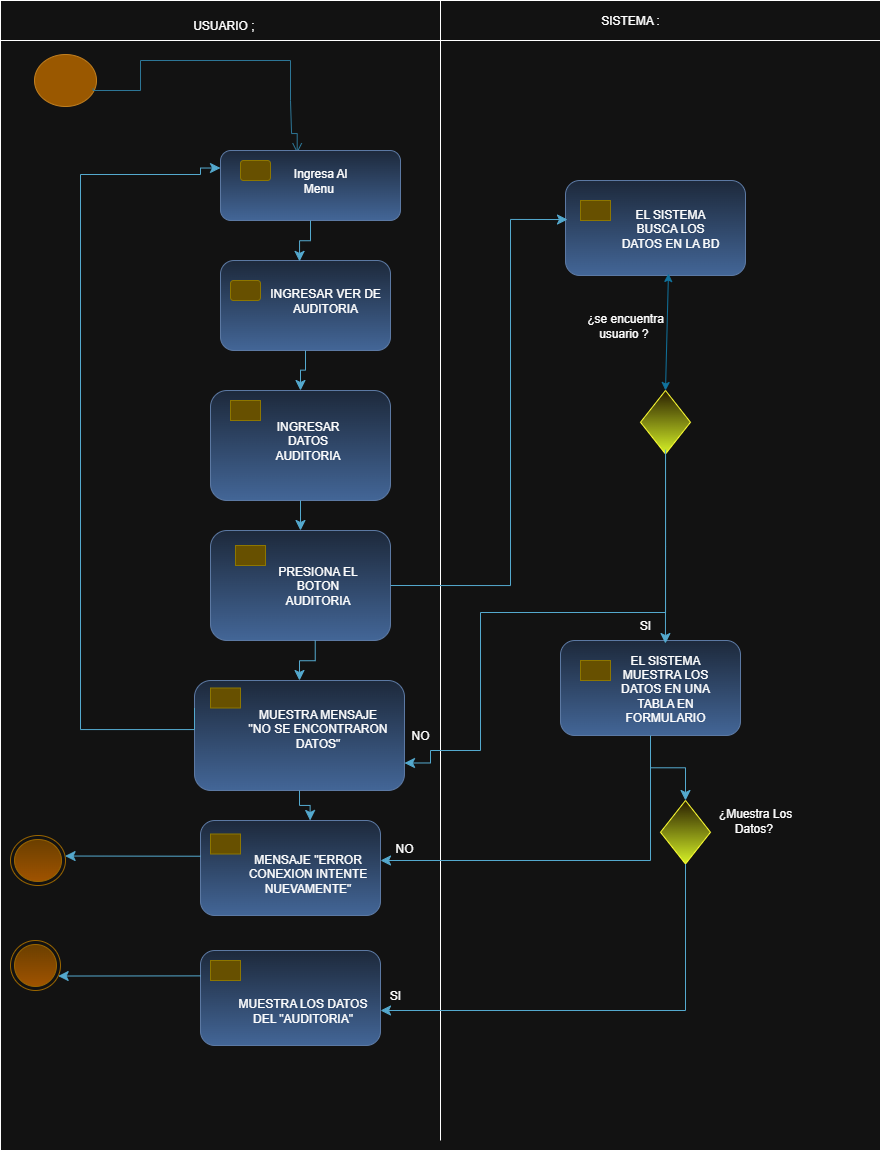

The diagram above was exported from draw.io. Its source (the exported page's mxGraphModel, read from the mxfile embedded in the PNG):
<mxGraphModel dx="1016" dy="558" grid="1" gridSize="10" guides="1" tooltips="1" connect="1" arrows="1" fold="1" page="1" pageScale="1" pageWidth="827" pageHeight="1169" math="0" shadow="0">
  <root>
    <mxCell id="0" />
    <mxCell id="1" parent="0" />
    <mxCell id="xpsnVj5g232j3aIq4sHA-10" value="" style="rounded=0;whiteSpace=wrap;html=1;movable=0;resizable=0;rotatable=0;deletable=0;editable=0;locked=1;connectable=0;" vertex="1" parent="1">
      <mxGeometry x="10" y="20" width="880" height="1140" as="geometry" />
    </mxCell>
    <mxCell id="xpsnVj5g232j3aIq4sHA-5" value="" style="ellipse;html=1;shape=startState;fillColor=#f0a30a;strokeColor=#BD7000;fontColor=#000000;" vertex="1" parent="1">
      <mxGeometry x="40" y="60" width="70" height="60" as="geometry" />
    </mxCell>
    <mxCell id="xpsnVj5g232j3aIq4sHA-11" value="" style="edgeStyle=orthogonalEdgeStyle;html=1;verticalAlign=bottom;endArrow=open;endSize=8;strokeColor=#54A9CE;rounded=0;fillColor=#0050ef;exitX=0.896;exitY=0.634;exitDx=0;exitDy=0;exitPerimeter=0;entryX=0.426;entryY=0.039;entryDx=0;entryDy=0;entryPerimeter=0;" edge="1" parent="1" source="xpsnVj5g232j3aIq4sHA-5" target="xpsnVj5g232j3aIq4sHA-17">
      <mxGeometry relative="1" as="geometry">
        <mxPoint x="307" y="140" as="targetPoint" />
        <mxPoint x="83" y="68" as="sourcePoint" />
        <Array as="points">
          <mxPoint x="103" y="100" />
          <mxPoint x="150" y="100" />
          <mxPoint x="150" y="70" />
          <mxPoint x="300" y="70" />
          <mxPoint x="300" y="110" />
          <mxPoint x="301" y="110" />
          <mxPoint x="301" y="143" />
        </Array>
      </mxGeometry>
    </mxCell>
    <mxCell id="xpsnVj5g232j3aIq4sHA-16" value="" style="rounded=1;whiteSpace=wrap;html=1;fillColor=#dae8fc;gradientColor=#7ea6e0;strokeColor=#6c8ebf;" vertex="1" parent="1">
      <mxGeometry x="230" y="270" width="170" height="90" as="geometry" />
    </mxCell>
    <mxCell id="xpsnVj5g232j3aIq4sHA-17" value="" style="rounded=1;whiteSpace=wrap;html=1;fillColor=#dae8fc;gradientColor=#7ea6e0;strokeColor=#6c8ebf;" vertex="1" parent="1">
      <mxGeometry x="230" y="160" width="180" height="70" as="geometry" />
    </mxCell>
    <mxCell id="xpsnVj5g232j3aIq4sHA-18" value="" style="rounded=1;whiteSpace=wrap;html=1;fillColor=#e3c800;strokeColor=#B09500;fontColor=#000000;" vertex="1" parent="1">
      <mxGeometry x="250" y="170" width="30" height="20" as="geometry" />
    </mxCell>
    <mxCell id="xpsnVj5g232j3aIq4sHA-20" value="" style="rounded=0;whiteSpace=wrap;html=1;movable=0;resizable=0;rotatable=0;deletable=0;editable=0;locked=1;connectable=0;" vertex="1" parent="1">
      <mxGeometry x="10" y="10" width="880" height="40" as="geometry" />
    </mxCell>
    <mxCell id="xpsnVj5g232j3aIq4sHA-23" value="" style="endArrow=none;html=1;rounded=0;movable=0;resizable=0;rotatable=0;deletable=0;editable=0;locked=1;connectable=0;" edge="1" parent="1">
      <mxGeometry width="50" height="50" relative="1" as="geometry">
        <mxPoint x="450" y="1150" as="sourcePoint" />
        <mxPoint x="450" y="10" as="targetPoint" />
      </mxGeometry>
    </mxCell>
    <mxCell id="xpsnVj5g232j3aIq4sHA-34" value="" style="rounded=1;whiteSpace=wrap;html=1;fillColor=#e3c800;strokeColor=#B09500;fontColor=#000000;" vertex="1" parent="1">
      <mxGeometry x="240" y="290" width="30" height="20" as="geometry" />
    </mxCell>
    <mxCell id="xpsnVj5g232j3aIq4sHA-39" value="USUARIO ;&amp;nbsp;" style="text;html=1;align=center;verticalAlign=middle;whiteSpace=wrap;rounded=0;" vertex="1" parent="1">
      <mxGeometry x="140" y="20" width="190" height="30" as="geometry" />
    </mxCell>
    <mxCell id="xpsnVj5g232j3aIq4sHA-40" value="SISTEMA :" style="text;html=1;align=center;verticalAlign=middle;whiteSpace=wrap;rounded=0;" vertex="1" parent="1">
      <mxGeometry x="590" y="15" width="100" height="30" as="geometry" />
    </mxCell>
    <mxCell id="xpsnVj5g232j3aIq4sHA-42" value="" style="edgeStyle=elbowEdgeStyle;elbow=vertical;endArrow=classic;html=1;curved=0;rounded=0;endSize=8;startSize=8;exitX=0.5;exitY=1;exitDx=0;exitDy=0;entryX=0.465;entryY=0.01;entryDx=0;entryDy=0;entryPerimeter=0;fillColor=#b1ddf0;strokeColor=#10739e;" edge="1" parent="1" source="xpsnVj5g232j3aIq4sHA-17" target="xpsnVj5g232j3aIq4sHA-16">
      <mxGeometry width="50" height="50" relative="1" as="geometry">
        <mxPoint x="430" y="380" as="sourcePoint" />
        <mxPoint x="480" y="330" as="targetPoint" />
      </mxGeometry>
    </mxCell>
    <mxCell id="xpsnVj5g232j3aIq4sHA-55" value="" style="rounded=1;whiteSpace=wrap;html=1;fillColor=#dae8fc;gradientColor=#7ea6e0;strokeColor=#6c8ebf;" vertex="1" parent="1">
      <mxGeometry x="220" y="540" width="180" height="110" as="geometry" />
    </mxCell>
    <mxCell id="xpsnVj5g232j3aIq4sHA-56" value="" style="rounded=1;whiteSpace=wrap;html=1;fillColor=#e3c800;strokeColor=#B09500;fontColor=#000000;arcSize=0;" vertex="1" parent="1">
      <mxGeometry x="245" y="555" width="30" height="20" as="geometry" />
    </mxCell>
    <mxCell id="xpsnVj5g232j3aIq4sHA-58" value="" style="rounded=1;whiteSpace=wrap;html=1;fillColor=#dae8fc;gradientColor=#7ea6e0;strokeColor=#6c8ebf;" vertex="1" parent="1">
      <mxGeometry x="220" y="400" width="180" height="110" as="geometry" />
    </mxCell>
    <mxCell id="xpsnVj5g232j3aIq4sHA-59" value="" style="rounded=1;whiteSpace=wrap;html=1;fillColor=#e3c800;strokeColor=#B09500;fontColor=#000000;arcSize=0;" vertex="1" parent="1">
      <mxGeometry x="240" y="410" width="30" height="20" as="geometry" />
    </mxCell>
    <mxCell id="xpsnVj5g232j3aIq4sHA-60" value="" style="edgeStyle=elbowEdgeStyle;elbow=vertical;endArrow=classic;html=1;curved=0;rounded=0;endSize=8;startSize=8;exitX=0.5;exitY=1;exitDx=0;exitDy=0;entryX=0.5;entryY=0;entryDx=0;entryDy=0;fillColor=#b1ddf0;strokeColor=#10739e;" edge="1" parent="1" source="xpsnVj5g232j3aIq4sHA-16" target="xpsnVj5g232j3aIq4sHA-58">
      <mxGeometry width="50" height="50" relative="1" as="geometry">
        <mxPoint x="380" y="320" as="sourcePoint" />
        <mxPoint x="394" y="361" as="targetPoint" />
      </mxGeometry>
    </mxCell>
    <mxCell id="xpsnVj5g232j3aIq4sHA-61" value="" style="edgeStyle=elbowEdgeStyle;elbow=vertical;endArrow=classic;html=1;curved=0;rounded=0;endSize=8;startSize=8;exitX=0.5;exitY=1;exitDx=0;exitDy=0;fillColor=#b1ddf0;strokeColor=#10739e;" edge="1" parent="1" source="xpsnVj5g232j3aIq4sHA-58" target="xpsnVj5g232j3aIq4sHA-55">
      <mxGeometry width="50" height="50" relative="1" as="geometry">
        <mxPoint x="325" y="390" as="sourcePoint" />
        <mxPoint x="320" y="430" as="targetPoint" />
      </mxGeometry>
    </mxCell>
    <mxCell id="xpsnVj5g232j3aIq4sHA-62" value="" style="rounded=1;whiteSpace=wrap;html=1;fillColor=#dae8fc;gradientColor=#7ea6e0;strokeColor=#6c8ebf;" vertex="1" parent="1">
      <mxGeometry x="204" y="690" width="210" height="110" as="geometry" />
    </mxCell>
    <mxCell id="xpsnVj5g232j3aIq4sHA-63" value="" style="rounded=1;whiteSpace=wrap;html=1;fillColor=#e3c800;strokeColor=#B09500;fontColor=#000000;arcSize=0;" vertex="1" parent="1">
      <mxGeometry x="220" y="697.5" width="30" height="20" as="geometry" />
    </mxCell>
    <mxCell id="xpsnVj5g232j3aIq4sHA-65" value="" style="edgeStyle=elbowEdgeStyle;elbow=vertical;endArrow=classic;html=1;curved=0;rounded=0;endSize=8;startSize=8;exitX=0.5;exitY=1;exitDx=0;exitDy=0;fillColor=#b1ddf0;strokeColor=#10739e;entryX=0.5;entryY=0;entryDx=0;entryDy=0;" edge="1" parent="1" target="xpsnVj5g232j3aIq4sHA-62">
      <mxGeometry width="50" height="50" relative="1" as="geometry">
        <mxPoint x="324.73" y="650" as="sourcePoint" />
        <mxPoint x="324.73" y="680" as="targetPoint" />
      </mxGeometry>
    </mxCell>
    <mxCell id="xpsnVj5g232j3aIq4sHA-67" value="" style="edgeStyle=orthogonalEdgeStyle;elbow=vertical;endArrow=classic;html=1;rounded=0;endSize=8;startSize=8;fillColor=#b1ddf0;strokeColor=#10739e;entryX=0;entryY=0.25;entryDx=0;entryDy=0;exitX=0;exitY=0.25;exitDx=0;exitDy=0;" edge="1" parent="1" source="xpsnVj5g232j3aIq4sHA-62" target="xpsnVj5g232j3aIq4sHA-17">
      <mxGeometry width="50" height="50" relative="1" as="geometry">
        <mxPoint x="220" y="739" as="sourcePoint" />
        <mxPoint x="209.92000000000002" y="171.25" as="targetPoint" />
        <Array as="points">
          <mxPoint x="204" y="739" />
          <mxPoint x="90" y="739" />
          <mxPoint x="90" y="184" />
          <mxPoint x="210" y="184" />
          <mxPoint x="210" y="178" />
        </Array>
      </mxGeometry>
    </mxCell>
    <mxCell id="xpsnVj5g232j3aIq4sHA-69" value="" style="ellipse;html=1;shape=endState;fillColor=#ffcd28;strokeColor=#d79b00;gradientColor=#ffa500;" vertex="1" parent="1">
      <mxGeometry x="20" y="845" width="55" height="50" as="geometry" />
    </mxCell>
    <mxCell id="xpsnVj5g232j3aIq4sHA-71" value="" style="ellipse;html=1;shape=endState;fillColor=#ffcd28;strokeColor=#d79b00;gradientColor=#ffa500;" vertex="1" parent="1">
      <mxGeometry x="20" y="950" width="50" height="50" as="geometry" />
    </mxCell>
    <mxCell id="xpsnVj5g232j3aIq4sHA-72" value="" style="rounded=1;whiteSpace=wrap;html=1;fillColor=#dae8fc;gradientColor=#7ea6e0;strokeColor=#6c8ebf;" vertex="1" parent="1">
      <mxGeometry x="210" y="830" width="180" height="95" as="geometry" />
    </mxCell>
    <mxCell id="xpsnVj5g232j3aIq4sHA-73" value="" style="rounded=1;whiteSpace=wrap;html=1;fillColor=#e3c800;strokeColor=#B09500;fontColor=#000000;arcSize=0;" vertex="1" parent="1">
      <mxGeometry x="220" y="843.5" width="30" height="20" as="geometry" />
    </mxCell>
    <mxCell id="xpsnVj5g232j3aIq4sHA-80" value="" style="rounded=1;whiteSpace=wrap;html=1;fillColor=#dae8fc;gradientColor=#7ea6e0;strokeColor=#6c8ebf;" vertex="1" parent="1">
      <mxGeometry x="210" y="960" width="180" height="95" as="geometry" />
    </mxCell>
    <mxCell id="xpsnVj5g232j3aIq4sHA-81" value="" style="rounded=1;whiteSpace=wrap;html=1;fillColor=#e3c800;strokeColor=#B09500;fontColor=#000000;arcSize=0;" vertex="1" parent="1">
      <mxGeometry x="220" y="970" width="30" height="20" as="geometry" />
    </mxCell>
    <mxCell id="xpsnVj5g232j3aIq4sHA-84" value="" style="edgeStyle=elbowEdgeStyle;elbow=vertical;endArrow=classic;html=1;curved=0;rounded=0;endSize=8;startSize=8;exitX=0.5;exitY=1;exitDx=0;exitDy=0;fillColor=#b1ddf0;strokeColor=#10739e;entryX=0.609;entryY=0;entryDx=0;entryDy=0;entryPerimeter=0;" edge="1" parent="1" source="xpsnVj5g232j3aIq4sHA-62" target="xpsnVj5g232j3aIq4sHA-72">
      <mxGeometry width="50" height="50" relative="1" as="geometry">
        <mxPoint x="500" y="780" as="sourcePoint" />
        <mxPoint x="500.27" y="820" as="targetPoint" />
      </mxGeometry>
    </mxCell>
    <mxCell id="xpsnVj5g232j3aIq4sHA-85" value="" style="rounded=1;whiteSpace=wrap;html=1;fillColor=#dae8fc;gradientColor=#7ea6e0;strokeColor=#6c8ebf;" vertex="1" parent="1">
      <mxGeometry x="570" y="650" width="180" height="95" as="geometry" />
    </mxCell>
    <mxCell id="xpsnVj5g232j3aIq4sHA-86" value="" style="rounded=1;whiteSpace=wrap;html=1;fillColor=#e3c800;strokeColor=#B09500;fontColor=#000000;arcSize=0;" vertex="1" parent="1">
      <mxGeometry x="590" y="670" width="30" height="20" as="geometry" />
    </mxCell>
    <mxCell id="xpsnVj5g232j3aIq4sHA-89" value="" style="rounded=1;whiteSpace=wrap;html=1;fillColor=#dae8fc;gradientColor=#7ea6e0;strokeColor=#6c8ebf;" vertex="1" parent="1">
      <mxGeometry x="575" y="190" width="180" height="95" as="geometry" />
    </mxCell>
    <mxCell id="xpsnVj5g232j3aIq4sHA-90" value="" style="rounded=1;whiteSpace=wrap;html=1;fillColor=#e3c800;strokeColor=#B09500;fontColor=#000000;arcSize=0;" vertex="1" parent="1">
      <mxGeometry x="590" y="210" width="30" height="20" as="geometry" />
    </mxCell>
    <mxCell id="xpsnVj5g232j3aIq4sHA-91" value="" style="rhombus;whiteSpace=wrap;html=1;fillColor=#fff2cc;strokeColor=light-dark(#D6B656,#FFFF33);gradientColor=light-dark(#FFD966,#D6F227);" vertex="1" parent="1">
      <mxGeometry x="670" y="810" width="50" height="63.5" as="geometry" />
    </mxCell>
    <mxCell id="xpsnVj5g232j3aIq4sHA-95" value="" style="rhombus;whiteSpace=wrap;html=1;fillColor=#fff2cc;strokeColor=light-dark(#D6B656,#FFFF33);gradientColor=light-dark(#FFD966,#D6F227);" vertex="1" parent="1">
      <mxGeometry x="650" y="400" width="50" height="63.5" as="geometry" />
    </mxCell>
    <mxCell id="xpsnVj5g232j3aIq4sHA-98" value="" style="edgeStyle=elbowEdgeStyle;elbow=vertical;endArrow=classic;html=1;curved=0;rounded=0;endSize=8;startSize=8;exitX=0;exitY=0.376;exitDx=0;exitDy=0;fillColor=#b1ddf0;strokeColor=#10739e;exitPerimeter=0;" edge="1" parent="1" source="xpsnVj5g232j3aIq4sHA-72" target="xpsnVj5g232j3aIq4sHA-69">
      <mxGeometry width="50" height="50" relative="1" as="geometry">
        <mxPoint x="160" y="865" as="sourcePoint" />
        <mxPoint x="160.26999999999998" y="905" as="targetPoint" />
      </mxGeometry>
    </mxCell>
    <mxCell id="xpsnVj5g232j3aIq4sHA-99" value="" style="edgeStyle=elbowEdgeStyle;elbow=vertical;endArrow=classic;html=1;curved=0;rounded=0;endSize=8;startSize=8;exitX=0;exitY=0.376;exitDx=0;exitDy=0;fillColor=#b1ddf0;strokeColor=#10739e;exitPerimeter=0;" edge="1" parent="1" target="xpsnVj5g232j3aIq4sHA-71">
      <mxGeometry width="50" height="50" relative="1" as="geometry">
        <mxPoint x="210" y="985.38" as="sourcePoint" />
        <mxPoint x="60" y="984.38" as="targetPoint" />
      </mxGeometry>
    </mxCell>
    <mxCell id="xpsnVj5g232j3aIq4sHA-100" value="" style="edgeStyle=elbowEdgeStyle;elbow=vertical;endArrow=classic;html=1;curved=0;rounded=0;endSize=8;startSize=8;fillColor=#b1ddf0;strokeColor=#10739e;entryX=1;entryY=0.5;entryDx=0;entryDy=0;exitX=0.5;exitY=1;exitDx=0;exitDy=0;" edge="1" parent="1" source="xpsnVj5g232j3aIq4sHA-91">
      <mxGeometry width="50" height="50" relative="1" as="geometry">
        <mxPoint x="710" y="1015" as="sourcePoint" />
        <mxPoint x="390" y="1020" as="targetPoint" />
        <Array as="points">
          <mxPoint x="570" y="1020" />
        </Array>
      </mxGeometry>
    </mxCell>
    <mxCell id="xpsnVj5g232j3aIq4sHA-101" value="" style="edgeStyle=elbowEdgeStyle;elbow=vertical;endArrow=classic;html=1;curved=0;rounded=0;endSize=8;startSize=8;exitX=0.5;exitY=1;exitDx=0;exitDy=0;fillColor=#b1ddf0;strokeColor=#10739e;entryX=0.5;entryY=0;entryDx=0;entryDy=0;" edge="1" parent="1" source="xpsnVj5g232j3aIq4sHA-85" target="xpsnVj5g232j3aIq4sHA-91">
      <mxGeometry width="50" height="50" relative="1" as="geometry">
        <mxPoint x="659.64" y="750" as="sourcePoint" />
        <mxPoint x="659.91" y="790" as="targetPoint" />
      </mxGeometry>
    </mxCell>
    <mxCell id="xpsnVj5g232j3aIq4sHA-102" value="" style="edgeStyle=elbowEdgeStyle;elbow=vertical;endArrow=classic;html=1;curved=0;rounded=0;endSize=8;startSize=8;fillColor=#b1ddf0;strokeColor=#10739e;" edge="1" parent="1" target="xpsnVj5g232j3aIq4sHA-72">
      <mxGeometry width="50" height="50" relative="1" as="geometry">
        <mxPoint x="660" y="750" as="sourcePoint" />
        <mxPoint x="620" y="830" as="targetPoint" />
        <Array as="points">
          <mxPoint x="510" y="870" />
        </Array>
      </mxGeometry>
    </mxCell>
    <mxCell id="xpsnVj5g232j3aIq4sHA-103" value="" style="edgeStyle=orthogonalEdgeStyle;elbow=vertical;endArrow=classic;html=1;rounded=0;endSize=8;startSize=8;entryX=0.011;entryY=0.411;entryDx=0;entryDy=0;fillColor=#b1ddf0;strokeColor=#10739E;exitX=1;exitY=0.5;exitDx=0;exitDy=0;entryPerimeter=0;" edge="1" parent="1" source="xpsnVj5g232j3aIq4sHA-55" target="xpsnVj5g232j3aIq4sHA-89">
      <mxGeometry width="50" height="50" relative="1" as="geometry">
        <mxPoint x="490" y="530" as="sourcePoint" />
        <mxPoint x="510" y="391" as="targetPoint" />
        <Array as="points">
          <mxPoint x="520" y="595" />
          <mxPoint x="520" y="229" />
        </Array>
      </mxGeometry>
    </mxCell>
    <mxCell id="xpsnVj5g232j3aIq4sHA-106" value="" style="endArrow=classic;startArrow=classic;html=1;rounded=0;exitX=0.5;exitY=0;exitDx=0;exitDy=0;fillColor=#dae8fc;gradientColor=#7ea6e0;strokeColor=light-dark(#6C8EBF,#10739E);entryX=0.572;entryY=0.979;entryDx=0;entryDy=0;entryPerimeter=0;" edge="1" parent="1" source="xpsnVj5g232j3aIq4sHA-95" target="xpsnVj5g232j3aIq4sHA-89">
      <mxGeometry width="50" height="50" relative="1" as="geometry">
        <mxPoint x="650" y="390" as="sourcePoint" />
        <mxPoint x="660" y="290" as="targetPoint" />
      </mxGeometry>
    </mxCell>
    <mxCell id="xpsnVj5g232j3aIq4sHA-107" value="" style="edgeStyle=orthogonalEdgeStyle;elbow=vertical;endArrow=classic;html=1;rounded=0;endSize=8;startSize=8;exitX=0.5;exitY=1;exitDx=0;exitDy=0;fillColor=#b1ddf0;strokeColor=#10739e;entryX=1;entryY=0.75;entryDx=0;entryDy=0;" edge="1" parent="1" source="xpsnVj5g232j3aIq4sHA-95" target="xpsnVj5g232j3aIq4sHA-62">
      <mxGeometry width="50" height="50" relative="1" as="geometry">
        <mxPoint x="697.52" y="463.5" as="sourcePoint" />
        <mxPoint x="470" y="780" as="targetPoint" />
        <Array as="points">
          <mxPoint x="675" y="622" />
          <mxPoint x="490" y="622" />
          <mxPoint x="490" y="760" />
          <mxPoint x="440" y="760" />
          <mxPoint x="440" y="773" />
        </Array>
      </mxGeometry>
    </mxCell>
    <mxCell id="xpsnVj5g232j3aIq4sHA-108" value="" style="edgeStyle=elbowEdgeStyle;elbow=vertical;endArrow=classic;html=1;curved=0;rounded=0;endSize=8;startSize=8;exitX=0.501;exitY=0.932;exitDx=0;exitDy=0;fillColor=#b1ddf0;strokeColor=#10739e;exitPerimeter=0;entryX=0.583;entryY=0.032;entryDx=0;entryDy=0;entryPerimeter=0;" edge="1" parent="1" source="xpsnVj5g232j3aIq4sHA-95" target="xpsnVj5g232j3aIq4sHA-85">
      <mxGeometry width="50" height="50" relative="1" as="geometry">
        <mxPoint x="620" y="500" as="sourcePoint" />
        <mxPoint x="620" y="530" as="targetPoint" />
      </mxGeometry>
    </mxCell>
    <mxCell id="xpsnVj5g232j3aIq4sHA-109" value="Ingresa Al Menu&amp;nbsp;" style="text;html=1;align=center;verticalAlign=middle;whiteSpace=wrap;rounded=0;" vertex="1" parent="1">
      <mxGeometry x="290" y="170" width="80" height="40" as="geometry" />
    </mxCell>
    <mxCell id="xpsnVj5g232j3aIq4sHA-110" value="INGRESAR VER DE AUDITORIA" style="text;html=1;align=center;verticalAlign=middle;whiteSpace=wrap;rounded=0;" vertex="1" parent="1">
      <mxGeometry x="275" y="290" width="120" height="40" as="geometry" />
    </mxCell>
    <mxCell id="xpsnVj5g232j3aIq4sHA-112" value="¿se encuentra usuario ?&amp;nbsp;" style="text;html=1;align=center;verticalAlign=middle;whiteSpace=wrap;rounded=0;" vertex="1" parent="1">
      <mxGeometry x="590" y="320" width="90" height="30" as="geometry" />
    </mxCell>
    <mxCell id="xpsnVj5g232j3aIq4sHA-113" value="SI" style="text;html=1;align=center;verticalAlign=middle;whiteSpace=wrap;rounded=0;" vertex="1" parent="1">
      <mxGeometry x="610" y="620" width="90" height="30" as="geometry" />
    </mxCell>
    <mxCell id="xpsnVj5g232j3aIq4sHA-114" value="¿Muestra Los Datos?&amp;nbsp;" style="text;html=1;align=center;verticalAlign=middle;whiteSpace=wrap;rounded=0;" vertex="1" parent="1">
      <mxGeometry x="720" y="815" width="90" height="30" as="geometry" />
    </mxCell>
    <mxCell id="xpsnVj5g232j3aIq4sHA-115" value="SI" style="text;html=1;align=center;verticalAlign=middle;whiteSpace=wrap;rounded=0;" vertex="1" parent="1">
      <mxGeometry x="360" y="990" width="90" height="30" as="geometry" />
    </mxCell>
    <mxCell id="xpsnVj5g232j3aIq4sHA-116" value="NO" style="text;html=1;align=center;verticalAlign=middle;whiteSpace=wrap;rounded=0;" vertex="1" parent="1">
      <mxGeometry x="369" y="843.5" width="90" height="30" as="geometry" />
    </mxCell>
    <mxCell id="xpsnVj5g232j3aIq4sHA-117" value="NO" style="text;html=1;align=center;verticalAlign=middle;whiteSpace=wrap;rounded=0;" vertex="1" parent="1">
      <mxGeometry x="390" y="730" width="80" height="30" as="geometry" />
    </mxCell>
    <mxCell id="xpsnVj5g232j3aIq4sHA-118" value="EL SISTEMA BUSCA LOS DATOS EN LA BD" style="text;html=1;align=center;verticalAlign=middle;whiteSpace=wrap;rounded=0;" vertex="1" parent="1">
      <mxGeometry x="630" y="217.5" width="100" height="40" as="geometry" />
    </mxCell>
    <mxCell id="xpsnVj5g232j3aIq4sHA-119" value="EL SISTEMA MUESTRA LOS DATOS EN UNA TABLA EN FORMULARIO" style="text;html=1;align=center;verticalAlign=middle;whiteSpace=wrap;rounded=0;" vertex="1" parent="1">
      <mxGeometry x="625" y="677.5" width="100" height="40" as="geometry" />
    </mxCell>
    <mxCell id="xpsnVj5g232j3aIq4sHA-120" value="INGRESAR DATOS AUDITORIA" style="text;html=1;align=center;verticalAlign=middle;whiteSpace=wrap;rounded=0;" vertex="1" parent="1">
      <mxGeometry x="265" y="430" width="105" height="40" as="geometry" />
    </mxCell>
    <mxCell id="xpsnVj5g232j3aIq4sHA-121" value="PRESIONA EL BOTON AUDITORIA" style="text;html=1;align=center;verticalAlign=middle;whiteSpace=wrap;rounded=0;" vertex="1" parent="1">
      <mxGeometry x="275" y="575" width="105" height="40" as="geometry" />
    </mxCell>
    <mxCell id="xpsnVj5g232j3aIq4sHA-122" value="MUESTRA MENSAJE &quot;NO SE ENCONTRARON DATOS&quot;" style="text;html=1;align=center;verticalAlign=middle;whiteSpace=wrap;rounded=0;" vertex="1" parent="1">
      <mxGeometry x="255" y="717.5" width="145" height="40" as="geometry" />
    </mxCell>
    <mxCell id="xpsnVj5g232j3aIq4sHA-123" value="MENSAJE &quot;ERROR CONEXION INTENTE NUEVAMENTE&quot;" style="text;html=1;align=center;verticalAlign=middle;whiteSpace=wrap;rounded=0;" vertex="1" parent="1">
      <mxGeometry x="245" y="863.5" width="145" height="40" as="geometry" />
    </mxCell>
    <mxCell id="xpsnVj5g232j3aIq4sHA-125" value="MUESTRA LOS DATOS DEL &quot;AUDITORIA&quot;" style="text;html=1;align=center;verticalAlign=middle;whiteSpace=wrap;rounded=0;" vertex="1" parent="1">
      <mxGeometry x="240" y="1000" width="145" height="40" as="geometry" />
    </mxCell>
    <mxCell id="xpsnVj5g232j3aIq4sHA-128" style="edgeStyle=orthogonalEdgeStyle;rounded=0;orthogonalLoop=1;jettySize=auto;html=1;exitX=0.5;exitY=1;exitDx=0;exitDy=0;" edge="1" parent="1" source="xpsnVj5g232j3aIq4sHA-110" target="xpsnVj5g232j3aIq4sHA-110">
      <mxGeometry relative="1" as="geometry" />
    </mxCell>
  </root>
</mxGraphModel>